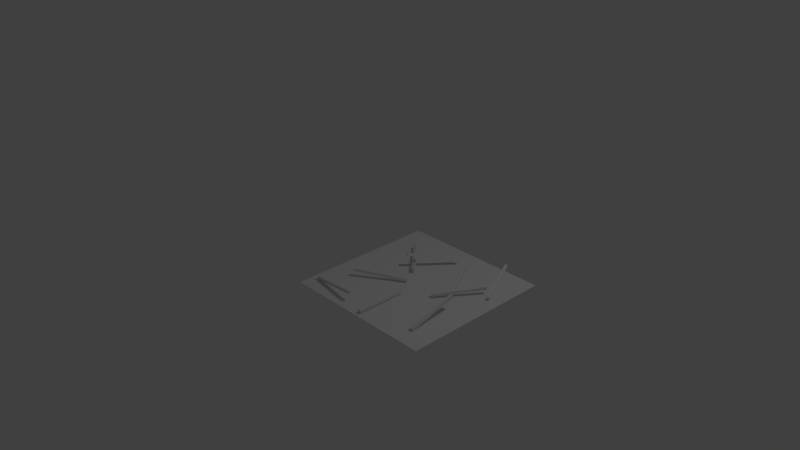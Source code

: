 # Source: destruction.blend  (saved by Blender 2.79.0; exported with 4.5.12 LTS)
import bpy
from mathutils import Matrix  # noqa: F401  (used for matrix-valued properties, if any)

bpy.ops.wm.read_factory_settings(use_empty=True)
scene = bpy.context.scene
scene.name = 'Scene'

# ---- collections
col_collection_1 = bpy.data.collections.new('Collection 1'); scene.collection.children.link(col_collection_1)

# ---- world
world_world = bpy.data.worlds.new('World'); scene.world = world_world
world_world.color = (0.05088, 0.05088, 0.05088)
world_world.use_sun_shadow = False
world_world.sun_shadow_jitter_overblur = 0.0
world_world.cycles.sampling_method = 'MANUAL'

# ---- cameras
cam_camera = bpy.data.cameras.new('Camera')
cam_camera.clip_end = 100.0
cam_camera.lens = 35.0
cam_camera.sensor_width = 32.0
cam_camera.sensor_height = 18.0
cam_camera.ortho_scale = 7.314
cam_camera.dof.focus_distance = 0.0
cam_camera.dof.aperture_fstop = 128.0

# ---- lights
light_lamp = bpy.data.lights.new('Lamp', 'POINT')
light_lamp.transmission_factor = 0.0
light_lamp.cutoff_distance = 30.0
light_lamp.energy = 100.0
light_lamp.shadow_buffer_clip_start = 1.001
light_lamp.shadow_soft_size = 0.1
light_lamp.shadow_maximum_resolution = 0.006
light_lamp.use_absolute_resolution = True

# ---- meshes
me_cube_002 = bpy.data.meshes.new('Cube.002')
me_cube_002.from_pydata([(-0.263, 1.609, -0.263), (-0.263, 1.609, 0.263), (-0.263, 2.135, -0.263), (-0.263, 2.135, 0.263), (0.263, 1.609, -0.263), (0.263, 1.609, 0.263), (0.263, 2.135, -0.263), (0.263, 2.135, 0.263), (-0.263, 3.877, 0.263), (-0.263, 3.877, -0.263), (0.263, 3.877, -0.263), (0.263, 3.877, 0.263), (-0.263, 10.57, 0.263), (-0.263, 10.57, -0.263), (0.263, 10.57, -0.263), (0.263, 10.57, 0.263)], [], [(0, 1, 3, 2), (2, 3, 8, 9), (6, 7, 5, 4), (4, 5, 1, 0), (2, 6, 4, 0), (7, 3, 1, 5), (8, 11, 15, 12), (7, 6, 10, 11), (6, 2, 9, 10), (3, 7, 11, 8), (13, 12, 15, 14), (9, 8, 12, 13), (11, 10, 14, 15), (10, 9, 13, 14)])
me_cube_002.use_remesh_preserve_volume = False
me_cube_002.use_remesh_preserve_attributes = False
me_cube_002.use_mirror_vertex_groups = False
me_cube_002.update()
me_plane = bpy.data.meshes.new('Plane')
me_plane.from_pydata([(-1.0, -1.0, 0.0), (1.0, -1.0, 0.0), (-1.0, 1.0, 0.0), (1.0, 1.0, 0.0)], [], [(0, 1, 3, 2)])
me_plane.use_remesh_preserve_volume = False
me_plane.use_remesh_preserve_attributes = False
me_plane.use_mirror_vertex_groups = False
me_plane.update()
me_cube_003 = bpy.data.meshes.new('Cube.003')
me_cube_003.from_pydata([(-0.263, 1.609, -0.263), (-0.263, 1.609, 0.263), (-0.263, 2.135, -0.263), (-0.263, 2.135, 0.263), (0.263, 1.609, -0.263), (0.263, 1.609, 0.263), (0.263, 2.135, -0.263), (0.263, 2.135, 0.263), (-0.263, 3.877, 0.263), (-0.263, 3.877, -0.263), (0.263, 3.877, -0.263), (0.263, 3.877, 0.263), (-0.263, 10.57, 0.263), (-0.263, 10.57, -0.263), (0.263, 10.57, -0.263), (0.263, 10.57, 0.263)], [], [(0, 1, 3, 2), (2, 3, 8, 9), (6, 7, 5, 4), (4, 5, 1, 0), (2, 6, 4, 0), (7, 3, 1, 5), (8, 11, 15, 12), (7, 6, 10, 11), (6, 2, 9, 10), (3, 7, 11, 8), (13, 12, 15, 14), (9, 8, 12, 13), (11, 10, 14, 15), (10, 9, 13, 14)])
me_cube_003.use_remesh_preserve_volume = False
me_cube_003.use_remesh_preserve_attributes = False
me_cube_003.use_mirror_vertex_groups = False
me_cube_003.update()
me_cube_004 = bpy.data.meshes.new('Cube.004')
me_cube_004.from_pydata([(-0.263, 1.609, -0.263), (-0.263, 1.609, 0.263), (-0.263, 2.135, -0.263), (-0.263, 2.135, 0.263), (0.263, 1.609, -0.263), (0.263, 1.609, 0.263), (0.263, 2.135, -0.263), (0.263, 2.135, 0.263), (-0.263, 3.877, 0.263), (-0.263, 3.877, -0.263), (0.263, 3.877, -0.263), (0.263, 3.877, 0.263), (-0.263, 10.57, 0.263), (-0.263, 10.57, -0.263), (0.263, 10.57, -0.263), (0.263, 10.57, 0.263)], [], [(0, 1, 3, 2), (2, 3, 8, 9), (6, 7, 5, 4), (4, 5, 1, 0), (2, 6, 4, 0), (7, 3, 1, 5), (8, 11, 15, 12), (7, 6, 10, 11), (6, 2, 9, 10), (3, 7, 11, 8), (13, 12, 15, 14), (9, 8, 12, 13), (11, 10, 14, 15), (10, 9, 13, 14)])
me_cube_004.use_remesh_preserve_volume = False
me_cube_004.use_remesh_preserve_attributes = False
me_cube_004.use_mirror_vertex_groups = False
me_cube_004.update()
me_cube_005 = bpy.data.meshes.new('Cube.005')
me_cube_005.from_pydata([(-0.263, 1.609, -0.263), (-0.263, 1.609, 0.263), (-0.263, 2.135, -0.263), (-0.263, 2.135, 0.263), (0.263, 1.609, -0.263), (0.263, 1.609, 0.263), (0.263, 2.135, -0.263), (0.263, 2.135, 0.263), (-0.263, 3.877, 0.263), (-0.263, 3.877, -0.263), (0.263, 3.877, -0.263), (0.263, 3.877, 0.263), (-0.263, 10.57, 0.263), (-0.263, 10.57, -0.263), (0.263, 10.57, -0.263), (0.263, 10.57, 0.263)], [], [(0, 1, 3, 2), (2, 3, 8, 9), (6, 7, 5, 4), (4, 5, 1, 0), (2, 6, 4, 0), (7, 3, 1, 5), (8, 11, 15, 12), (7, 6, 10, 11), (6, 2, 9, 10), (3, 7, 11, 8), (13, 12, 15, 14), (9, 8, 12, 13), (11, 10, 14, 15), (10, 9, 13, 14)])
me_cube_005.use_remesh_preserve_volume = False
me_cube_005.use_remesh_preserve_attributes = False
me_cube_005.use_mirror_vertex_groups = False
me_cube_005.update()
me_cube_006 = bpy.data.meshes.new('Cube.006')
me_cube_006.from_pydata([(-0.263, 1.609, -0.263), (-0.263, 1.609, 0.263), (-0.263, 2.135, -0.263), (-0.263, 2.135, 0.263), (0.263, 1.609, -0.263), (0.263, 1.609, 0.263), (0.263, 2.135, -0.263), (0.263, 2.135, 0.263), (-0.263, 3.877, 0.263), (-0.263, 3.877, -0.263), (0.263, 3.877, -0.263), (0.263, 3.877, 0.263), (-0.263, 10.57, 0.263), (-0.263, 10.57, -0.263), (0.263, 10.57, -0.263), (0.263, 10.57, 0.263)], [], [(0, 1, 3, 2), (2, 3, 8, 9), (6, 7, 5, 4), (4, 5, 1, 0), (2, 6, 4, 0), (7, 3, 1, 5), (8, 11, 15, 12), (7, 6, 10, 11), (6, 2, 9, 10), (3, 7, 11, 8), (13, 12, 15, 14), (9, 8, 12, 13), (11, 10, 14, 15), (10, 9, 13, 14)])
me_cube_006.use_remesh_preserve_volume = False
me_cube_006.use_remesh_preserve_attributes = False
me_cube_006.use_mirror_vertex_groups = False
me_cube_006.update()
me_cube_007 = bpy.data.meshes.new('Cube.007')
me_cube_007.from_pydata([(-0.263, 1.609, -0.263), (-0.263, 1.609, 0.263), (-0.263, 2.135, -0.263), (-0.263, 2.135, 0.263), (0.263, 1.609, -0.263), (0.263, 1.609, 0.263), (0.263, 2.135, -0.263), (0.263, 2.135, 0.263), (-0.263, 3.877, 0.263), (-0.263, 3.877, -0.263), (0.263, 3.877, -0.263), (0.263, 3.877, 0.263), (-0.263, 10.57, 0.263), (-0.263, 10.57, -0.263), (0.263, 10.57, -0.263), (0.263, 10.57, 0.263)], [], [(0, 1, 3, 2), (2, 3, 8, 9), (6, 7, 5, 4), (4, 5, 1, 0), (2, 6, 4, 0), (7, 3, 1, 5), (8, 11, 15, 12), (7, 6, 10, 11), (6, 2, 9, 10), (3, 7, 11, 8), (13, 12, 15, 14), (9, 8, 12, 13), (11, 10, 14, 15), (10, 9, 13, 14)])
me_cube_007.use_remesh_preserve_volume = False
me_cube_007.use_remesh_preserve_attributes = False
me_cube_007.use_mirror_vertex_groups = False
me_cube_007.update()
me_cube_008 = bpy.data.meshes.new('Cube.008')
me_cube_008.from_pydata([(-0.263, 1.609, -0.263), (-0.263, 1.609, 0.263), (-0.263, 2.135, -0.263), (-0.263, 2.135, 0.263), (0.263, 1.609, -0.263), (0.263, 1.609, 0.263), (0.263, 2.135, -0.263), (0.263, 2.135, 0.263), (-0.263, 3.877, 0.263), (-0.263, 3.877, -0.263), (0.263, 3.877, -0.263), (0.263, 3.877, 0.263), (-0.263, 10.57, 0.263), (-0.263, 10.57, -0.263), (0.263, 10.57, -0.263), (0.263, 10.57, 0.263)], [], [(0, 1, 3, 2), (2, 3, 8, 9), (6, 7, 5, 4), (4, 5, 1, 0), (2, 6, 4, 0), (7, 3, 1, 5), (8, 11, 15, 12), (7, 6, 10, 11), (6, 2, 9, 10), (3, 7, 11, 8), (13, 12, 15, 14), (9, 8, 12, 13), (11, 10, 14, 15), (10, 9, 13, 14)])
me_cube_008.use_remesh_preserve_volume = False
me_cube_008.use_remesh_preserve_attributes = False
me_cube_008.use_mirror_vertex_groups = False
me_cube_008.update()
me_cube_009 = bpy.data.meshes.new('Cube.009')
me_cube_009.from_pydata([(-0.263, 1.609, -0.263), (-0.263, 1.609, 0.263), (-0.263, 2.135, -0.263), (-0.263, 2.135, 0.263), (0.263, 1.609, -0.263), (0.263, 1.609, 0.263), (0.263, 2.135, -0.263), (0.263, 2.135, 0.263), (-0.263, 3.877, 0.263), (-0.263, 3.877, -0.263), (0.263, 3.877, -0.263), (0.263, 3.877, 0.263), (-0.263, 10.57, 0.263), (-0.263, 10.57, -0.263), (0.263, 10.57, -0.263), (0.263, 10.57, 0.263)], [], [(0, 1, 3, 2), (2, 3, 8, 9), (6, 7, 5, 4), (4, 5, 1, 0), (2, 6, 4, 0), (7, 3, 1, 5), (8, 11, 15, 12), (7, 6, 10, 11), (6, 2, 9, 10), (3, 7, 11, 8), (13, 12, 15, 14), (9, 8, 12, 13), (11, 10, 14, 15), (10, 9, 13, 14)])
me_cube_009.use_remesh_preserve_volume = False
me_cube_009.use_remesh_preserve_attributes = False
me_cube_009.use_mirror_vertex_groups = False
me_cube_009.update()
me_cube_010 = bpy.data.meshes.new('Cube.010')
me_cube_010.from_pydata([(-0.263, 1.609, -0.263), (-0.263, 1.609, 0.263), (-0.263, 2.135, -0.263), (-0.263, 2.135, 0.263), (0.263, 1.609, -0.263), (0.263, 1.609, 0.263), (0.263, 2.135, -0.263), (0.263, 2.135, 0.263), (-0.263, 3.877, 0.263), (-0.263, 3.877, -0.263), (0.263, 3.877, -0.263), (0.263, 3.877, 0.263), (-0.263, 10.57, 0.263), (-0.263, 10.57, -0.263), (0.263, 10.57, -0.263), (0.263, 10.57, 0.263)], [], [(0, 1, 3, 2), (2, 3, 8, 9), (6, 7, 5, 4), (4, 5, 1, 0), (2, 6, 4, 0), (7, 3, 1, 5), (8, 11, 15, 12), (7, 6, 10, 11), (6, 2, 9, 10), (3, 7, 11, 8), (13, 12, 15, 14), (9, 8, 12, 13), (11, 10, 14, 15), (10, 9, 13, 14)])
me_cube_010.use_remesh_preserve_volume = False
me_cube_010.use_remesh_preserve_attributes = False
me_cube_010.use_mirror_vertex_groups = False
me_cube_010.update()

# ---- objects
ob_cube = bpy.data.objects.new('Cube', me_cube_002)
ob_plane = bpy.data.objects.new('Plane', me_plane)
ob_lamp = bpy.data.objects.new('Lamp', light_lamp)
ob_camera = bpy.data.objects.new('Camera', cam_camera)
ob_cube_001 = bpy.data.objects.new('Cube.001', me_cube_003)
ob_cube_002 = bpy.data.objects.new('Cube.002', me_cube_004)
ob_cube_003 = bpy.data.objects.new('Cube.003', me_cube_005)
ob_cube_004 = bpy.data.objects.new('Cube.004', me_cube_006)
ob_cube_005 = bpy.data.objects.new('Cube.005', me_cube_007)
ob_cube_006 = bpy.data.objects.new('Cube.006', me_cube_008)
ob_cube_007 = bpy.data.objects.new('Cube.007', me_cube_009)
ob_cube_008 = bpy.data.objects.new('Cube.008', me_cube_010)

# ---- transforms, parenting, visibility, modifiers, constraints
ob_cube.location = (1.687, -0.9921, 0.02074)
ob_cube.rotation_euler = (0.2502, -0.06252, -0.01596)
ob_cube.scale = (0.07308, 0.07308, 0.07308)
ob_cube.lineart.crease_threshold = 0.0
ob_plane.location = (1.0, -0.1111, 0.02513)
ob_plane.lineart.crease_threshold = 0.0
ob_lamp.location = (4.076, 1.005, 5.904)
ob_lamp.rotation_euler = (0.6503, 0.05522, 1.866)
ob_lamp.lock_rotations_4d = False
ob_lamp.empty_display_type = 'ARROWS'
ob_lamp.color = (0.0, 0.0, 0.0, 0.0)
ob_lamp.lineart.crease_threshold = 0.0
ob_camera.location = (7.481, -6.508, 5.344)
ob_camera.rotation_euler = (1.109, 0.0, 0.8149)
ob_camera.lock_rotations_4d = False
ob_camera.empty_display_type = 'ARROWS'
ob_camera.color = (0.0, 0.0, 0.0, 0.0)
ob_camera.display_type = 'WIRE'
ob_camera.lineart.crease_threshold = 0.0
ob_cube_001.location = (0.5739, -0.02213, 0.2539)
ob_cube_001.rotation_euler = (-0.2936, -0.4258, -0.4609)
ob_cube_001.scale = (0.07308, 0.07308, 0.07308)
ob_cube_001.lineart.crease_threshold = 0.0
ob_cube_002.location = (0.867, -0.06142, 0.07781)
ob_cube_002.rotation_euler = (-0.006953, 1.159, 0.7441)
ob_cube_002.scale = (0.07308, 0.07308, 0.07308)
ob_cube_002.lineart.crease_threshold = 0.0
ob_cube_003.location = (1.027, -1.177, 0.05782)
ob_cube_003.scale = (0.07308, 0.07308, 0.07308)
ob_cube_003.lineart.crease_threshold = 0.0
ob_cube_004.location = (1.506, -0.08324, 0.05472)
ob_cube_004.rotation_euler = (0.0, -0.0, 0.4956)
ob_cube_004.scale = (0.07308, 0.07308, 0.07308)
ob_cube_004.lineart.crease_threshold = 0.0
ob_cube_005.location = (1.273, -0.3126, 0.05442)
ob_cube_005.rotation_euler = (0.9215, -1.473, -1.555)
ob_cube_005.scale = (0.07308, 0.07308, 0.07308)
ob_cube_005.lineart.crease_threshold = 0.0
ob_cube_006.location = (0.2491, -0.6079, 0.1378)
ob_cube_006.rotation_euler = (-0.1082, -0.1559, -0.9604)
ob_cube_006.scale = (0.07308, 0.07308, 0.07308)
ob_cube_006.lineart.crease_threshold = 0.0
ob_cube_007.location = (1.886, 0.09813, 0.03846)
ob_cube_007.rotation_euler = (0.1708, 0.3253, 0.4394)
ob_cube_007.scale = (0.07308, 0.07308, 0.07308)
ob_cube_007.lineart.crease_threshold = 0.0
ob_cube_008.location = (0.8773, -0.9762, 0.1705)
ob_cube_008.rotation_euler = (-0.1442, -0.01305, 1.481)
ob_cube_008.scale = (0.07308, 0.07308, 0.07308)
ob_cube_008.lineart.crease_threshold = 0.0

# ---- collection membership
col_collection_1.objects.link(ob_cube)
col_collection_1.objects.link(ob_plane)
col_collection_1.objects.link(ob_lamp)
col_collection_1.objects.link(ob_camera)
col_collection_1.objects.link(ob_cube_001)
col_collection_1.objects.link(ob_cube_002)
col_collection_1.objects.link(ob_cube_003)
col_collection_1.objects.link(ob_cube_004)
col_collection_1.objects.link(ob_cube_005)
col_collection_1.objects.link(ob_cube_006)
col_collection_1.objects.link(ob_cube_007)
col_collection_1.objects.link(ob_cube_008)

# ---- scene / render settings (as saved in the file)
scene.camera = ob_camera
scene.frame_start = 1; scene.frame_end = 250; scene.frame_set(1)
scene.render.engine = 'BLENDER_EEVEE_NEXT'
scene.render.resolution_percentage = 50
scene.render.dither_intensity = 0.0
scene.cycles.use_denoising = False
scene.cycles.samples = 128
scene.cycles.sampling_pattern = 'TABULATED_SOBOL'
scene.cycles.use_adaptive_sampling = False
scene.cycles.use_light_tree = False
scene.cycles.blur_glossy = 0.0
scene.cycles.sample_clamp_indirect = 0.0
scene.view_settings.view_transform = 'Standard'
bpy.context.view_layer.update()
